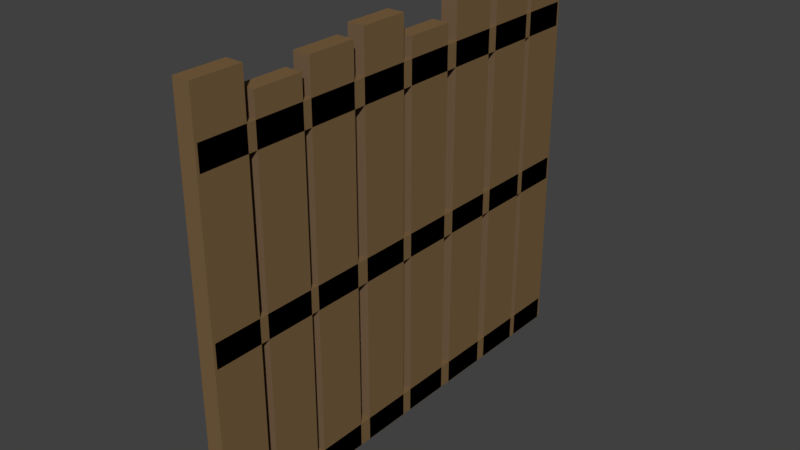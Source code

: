 # Source: fence.blend  (saved by Blender 2.90.8; exported with 4.5.12 LTS)
import bpy
from mathutils import Matrix  # noqa: F401  (used for matrix-valued properties, if any)

bpy.ops.wm.read_factory_settings(use_empty=True)
scene = bpy.context.scene
scene.name = 'Scene'

# ---- collections
col_collection_1 = bpy.data.collections.new('Collection 1'); scene.collection.children.link(col_collection_1)

# ---- materials (node trees are filled in below, after node groups)
mat_brown = bpy.data.materials.new('BROWN ')
mat_brown.alpha_threshold = 0.0
mat_brown.use_transparent_shadow = False
mat_brown.diffuse_color = (0.1902, 0.1165, 0.0527, 1.0)
mat_brown.specular_color = (1.0, 0.6092, 0.7795)
mat_brown.roughness = 0.5
mat_brown.specular_intensity = 0.05556
mat_brown2 = bpy.data.materials.new('BROWN2')
mat_brown2.alpha_threshold = 0.0
mat_brown2.use_transparent_shadow = False
mat_brown2.diffuse_color = (0.1789, 0.1115, 0.06191, 1.0)
mat_brown2.specular_color = (0.05222, 0.03514, 0.01924)
mat_brown2.roughness = 0.5
mat_brown2.specular_intensity = 0.02353

# ---- material node trees

# ---- world
world_world = bpy.data.worlds.new('World'); scene.world = world_world
world_world.color = (0.05088, 0.05088, 0.05088)
world_world.use_sun_shadow = False
world_world.sun_shadow_jitter_overblur = 0.0
world_world.cycles.sampling_method = 'MANUAL'

# ---- meshes
me_cube_004 = bpy.data.meshes.new('Cube.004')
me_cube_004.from_pydata([(0.08184, 1.979, -0.002956), (-0.06816, 1.979, -0.002956), (0.08184, -1.98, -0.002956), (-0.06816, -1.98, -0.002956), (0.08184, 1.979, 0.2032), (-0.06816, 1.979, 0.2032), (0.08184, -1.98, 0.2032), (-0.06816, -1.98, 0.2032), (0.08184, 1.979, 1.468), (-0.06816, 1.979, 1.468), (0.08184, -1.98, 1.468), (-0.06816, -1.98, 1.468), (0.08184, 1.979, 1.674), (-0.06816, 1.979, 1.674), (0.08184, -1.98, 1.674), (-0.06816, -1.98, 1.674), (0.08184, 1.979, 2.891), (-0.06816, 1.979, 2.891), (0.08184, -1.98, 2.891), (-0.06816, -1.98, 2.891), (0.08184, 1.979, 3.097), (-0.06816, 1.979, 3.097), (0.08184, -1.98, 3.097), (-0.06816, -1.98, 3.097), (0.08184, -1.575, 3.495), (-0.06816, -1.575, 3.495), (0.08184, -1.575, -0.005499), (-0.06816, -1.575, -0.005498), (0.08184, -2.0, 3.495), (-0.06816, -2.0, 3.495), (0.08184, -2.0, -0.005499), (-0.06816, -2.0, -0.005498), (0.08184, -1.075, 3.3), (-0.06816, -1.075, 3.3), (0.08184, -1.075, -0.005499), (-0.06816, -1.075, -0.005498), (0.08184, -1.5, 3.3), (-0.06816, -1.5, 3.3), (0.08184, -1.5, -0.005499), (-0.06816, -1.5, -0.005498), (0.08184, -0.5753, 3.397), (-0.06816, -0.5753, 3.397), (0.08184, -0.5753, -0.005499), (-0.06816, -0.5753, -0.005498), (0.08184, -1.0, 3.397), (-0.06816, -1.0, 3.397), (0.08184, -1.0, -0.005499), (-0.06816, -1.0, -0.005498), (0.08184, -0.04509, 3.462), (-0.06816, -0.04509, 3.462), (0.08184, -0.04509, -0.005499), (-0.06816, -0.04509, -0.005498), (0.08184, -0.4702, 3.462), (-0.06816, -0.4702, 3.462), (0.08184, -0.4702, -0.005499), (-0.06816, -0.4702, -0.005498), (0.08184, 0.4699, 3.267), (-0.06816, 0.4699, 3.267), (0.08184, 0.4699, -0.005499), (-0.06816, 0.4699, -0.005498), (0.08184, 0.04478, 3.267), (-0.06816, 0.04478, 3.267), (0.08184, 0.04478, -0.005499), (-0.06816, 0.04478, -0.005498), (0.08184, 1.0, 3.495), (-0.06816, 1.0, 3.495), (0.08184, 1.0, -0.005499), (-0.06816, 1.0, -0.005498), (0.08184, 0.5749, 3.495), (-0.06816, 0.5749, 3.495), (0.08184, 0.5749, -0.005499), (-0.06816, 0.5749, -0.005498), (0.08184, 1.515, 3.316), (-0.06816, 1.515, 3.316), (0.08184, 1.515, -0.005499), (-0.06816, 1.515, -0.005498), (0.08184, 1.09, 3.316), (-0.06816, 1.09, 3.316), (0.08184, 1.09, -0.005499), (-0.06816, 1.09, -0.005498), (0.08184, 2.0, 3.213), (-0.06816, 2.0, 3.213), (0.08184, 2.0, -0.005499), (-0.06816, 2.0, -0.005498), (0.08184, 1.575, 3.213), (-0.06816, 1.575, 3.213), (0.08184, 1.575, -0.005499), (-0.06816, 1.575, -0.005498)], [], [(0, 4, 6, 2), (5, 1, 3, 7), (3, 2, 6, 7), (1, 0, 2, 3), (5, 4, 0, 1), (7, 6, 4, 5), (8, 12, 14, 10), (13, 9, 11, 15), (11, 10, 14, 15), (9, 8, 10, 11), (13, 12, 8, 9), (15, 14, 12, 13), (16, 20, 22, 18), (21, 17, 19, 23), (19, 18, 22, 23), (17, 16, 18, 19), (21, 20, 16, 17), (23, 22, 20, 21), (24, 28, 30, 26), (29, 25, 27, 31), (27, 26, 30, 31), (25, 24, 26, 27), (29, 28, 24, 25), (31, 30, 28, 29), (32, 36, 38, 34), (37, 33, 35, 39), (35, 34, 38, 39), (33, 32, 34, 35), (37, 36, 32, 33), (39, 38, 36, 37), (40, 44, 46, 42), (45, 41, 43, 47), (43, 42, 46, 47), (41, 40, 42, 43), (45, 44, 40, 41), (47, 46, 44, 45), (48, 52, 54, 50), (53, 49, 51, 55), (51, 50, 54, 55), (49, 48, 50, 51), (53, 52, 48, 49), (55, 54, 52, 53), (56, 60, 62, 58), (61, 57, 59, 63), (59, 58, 62, 63), (57, 56, 58, 59), (61, 60, 56, 57), (63, 62, 60, 61), (64, 68, 70, 66), (69, 65, 67, 71), (67, 66, 70, 71), (65, 64, 66, 67), (69, 68, 64, 65), (71, 70, 68, 69), (72, 76, 78, 74), (77, 73, 75, 79), (75, 74, 78, 79), (73, 72, 74, 75), (77, 76, 72, 73), (79, 78, 76, 77), (80, 84, 86, 82), (85, 81, 83, 87), (83, 82, 86, 87), (81, 80, 82, 83), (85, 84, 80, 81), (87, 86, 84, 85)])
me_cube_004.polygons.foreach_set('material_index', [0, 0, 0, 0, 0, 0, 0, 0, 0, 0, 0, 0, 0, 0, 0, 0, 0, 0, 0, 0, 0, 1, 0, 0, 0, 0, 0, 1, 0, 1, 0, 0, 0, 1, 0, 1, 0, 0, 0, 1, 0, 1, 0, 0, 0, 1, 0, 1, 0, 0, 0, 1, 0, 1, 0, 0, 0, 1, 0, 1, 0, 0, 0, 0, 0, 1])
me_cube_004.materials.append(mat_brown)
me_cube_004.materials.append(mat_brown2)
me_cube_004.use_remesh_preserve_volume = False
me_cube_004.use_remesh_preserve_attributes = False
me_cube_004.use_mirror_vertex_groups = False
me_cube_004.update()

# ---- objects
ob_fence = bpy.data.objects.new('Fence', me_cube_004)

# ---- transforms, parenting, visibility, modifiers, constraints
ob_fence.location = (0.0, 0.0, 0.0)
ob_fence.lock_rotations_4d = False
ob_fence.empty_display_type = 'ARROWS'
ob_fence.lineart.crease_threshold = 0.0

# ---- collection membership
col_collection_1.objects.link(ob_fence)

# ---- scene / render settings (as saved in the file)
scene.frame_start = 1; scene.frame_end = 250; scene.frame_set(1)
scene.render.engine = 'BLENDER_EEVEE_NEXT'
scene.render.resolution_percentage = 50
scene.render.dither_intensity = 0.0
scene.cycles.use_denoising = False
scene.cycles.samples = 128
scene.cycles.sampling_pattern = 'TABULATED_SOBOL'
scene.cycles.use_adaptive_sampling = False
scene.cycles.use_light_tree = False
scene.cycles.blur_glossy = 0.0
scene.cycles.sample_clamp_indirect = 0.0
scene.view_settings.view_transform = 'Standard'
bpy.context.view_layer.update()

# ---- added for rendering (the .blend has no active camera and no usable light): camera, sun
cam_auto = bpy.data.cameras.new('AutoCamera')
cam_auto.lens = 50.0
cam_auto.sensor_width = 36.0
cam_auto.clip_end = 1000.0
ob_auto_camera = bpy.data.objects.new('AutoCamera', cam_auto)
scene.collection.objects.link(ob_auto_camera)
ob_auto_camera.location = (4.92644, -5.90367, 5.68018)
ob_auto_camera.rotation_euler = (1.09748, -7.21219e-08, 0.694738)
scene.camera = ob_auto_camera
light_auto_sun = bpy.data.lights.new('AutoSun', 'SUN')
light_auto_sun.energy = 3.0
light_auto_sun.angle = 0.0523599
ob_auto_sun = bpy.data.objects.new('AutoSun', light_auto_sun)
scene.collection.objects.link(ob_auto_sun)
ob_auto_sun.rotation_euler = (0.872665, 0.174533, 0.523599)
bpy.context.view_layer.update()
